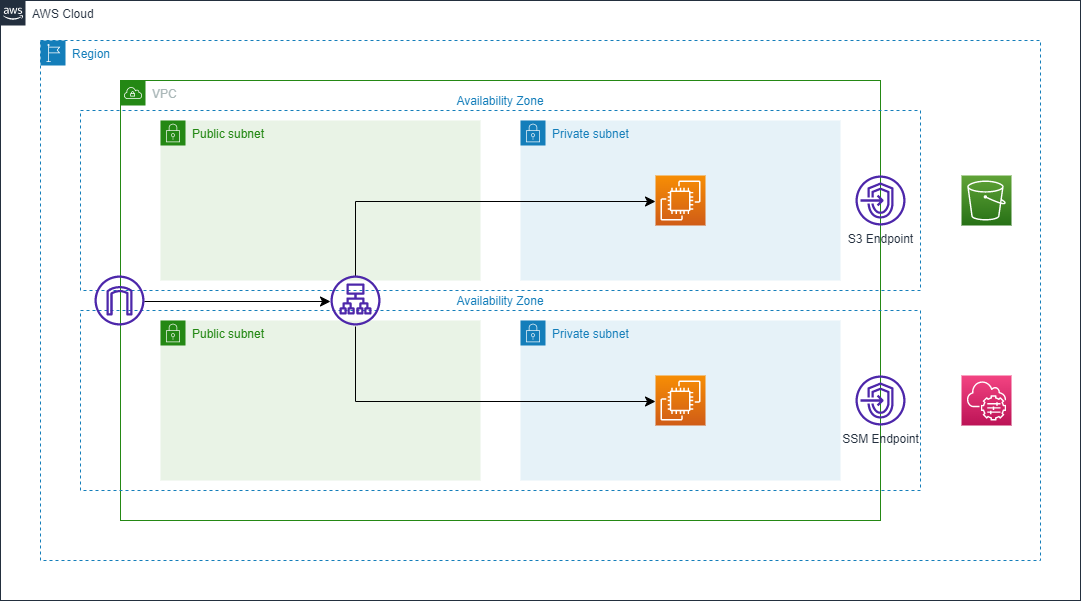

The diagram above was exported from draw.io. Its source (the exported page's mxGraphModel, read from the mxfile embedded in the PNG):
<mxGraphModel dx="1072" dy="792" grid="1" gridSize="10" guides="1" tooltips="1" connect="1" arrows="1" fold="1" page="1" pageScale="1" pageWidth="827" pageHeight="1169" background="#ffffff" math="0" shadow="0">
  <root>
    <mxCell id="0" />
    <mxCell id="1" parent="0" />
    <mxCell id="2" value="AWS Cloud" style="points=[[0,0],[0.25,0],[0.5,0],[0.75,0],[1,0],[1,0.25],[1,0.5],[1,0.75],[1,1],[0.75,1],[0.5,1],[0.25,1],[0,1],[0,0.75],[0,0.5],[0,0.25]];outlineConnect=0;gradientColor=none;html=1;whiteSpace=wrap;fontSize=12;fontStyle=0;container=1;pointerEvents=0;collapsible=0;recursiveResize=0;shape=mxgraph.aws4.group;grIcon=mxgraph.aws4.group_aws_cloud_alt;strokeColor=#232F3E;fillColor=none;verticalAlign=top;align=left;spacingLeft=30;fontColor=#232F3E;dashed=0;" parent="1" vertex="1">
      <mxGeometry x="320" y="240" width="1080" height="600" as="geometry" />
    </mxCell>
    <mxCell id="3" value="Region" style="points=[[0,0],[0.25,0],[0.5,0],[0.75,0],[1,0],[1,0.25],[1,0.5],[1,0.75],[1,1],[0.75,1],[0.5,1],[0.25,1],[0,1],[0,0.75],[0,0.5],[0,0.25]];outlineConnect=0;gradientColor=none;html=1;whiteSpace=wrap;fontSize=12;fontStyle=0;container=0;pointerEvents=0;collapsible=0;recursiveResize=0;shape=mxgraph.aws4.group;grIcon=mxgraph.aws4.group_region;strokeColor=#147EBA;fillColor=none;verticalAlign=top;align=left;spacingLeft=30;fontColor=#147EBA;dashed=1;resizeWidth=1;resizeHeight=1;" parent="2" vertex="1">
      <mxGeometry x="40" y="40" width="1000" height="520" as="geometry" />
    </mxCell>
    <mxCell id="4" value="VPC" style="points=[[0,0],[0.25,0],[0.5,0],[0.75,0],[1,0],[1,0.25],[1,0.5],[1,0.75],[1,1],[0.75,1],[0.5,1],[0.25,1],[0,1],[0,0.75],[0,0.5],[0,0.25]];outlineConnect=0;gradientColor=none;html=1;whiteSpace=wrap;fontSize=12;fontStyle=0;container=0;pointerEvents=0;collapsible=0;recursiveResize=0;shape=mxgraph.aws4.group;grIcon=mxgraph.aws4.group_vpc;strokeColor=#248814;fillColor=none;verticalAlign=top;align=left;spacingLeft=30;fontColor=#AAB7B8;dashed=0;expand=0;resizeWidth=1;resizeHeight=1;" parent="3" vertex="1">
      <mxGeometry x="80" y="40" width="760" height="440" as="geometry" />
    </mxCell>
    <mxCell id="5" value="Availability Zone" style="fillColor=none;strokeColor=#147EBA;dashed=1;verticalAlign=bottom;fontStyle=0;fontColor=#147EBA;labelPosition=center;verticalLabelPosition=top;align=center;" parent="4" vertex="1">
      <mxGeometry x="-40" y="230" width="840" height="180" as="geometry" />
    </mxCell>
    <mxCell id="6" value="Availability Zone" style="fillColor=none;strokeColor=#147EBA;dashed=1;verticalAlign=bottom;fontStyle=0;fontColor=#147EBA;recursiveResize=1;expand=1;resizable=1;labelPosition=center;verticalLabelPosition=top;align=center;" parent="4" vertex="1">
      <mxGeometry x="-40" y="30" width="840" height="180" as="geometry" />
    </mxCell>
    <mxCell id="7" value="Public subnet" style="points=[[0,0],[0.25,0],[0.5,0],[0.75,0],[1,0],[1,0.25],[1,0.5],[1,0.75],[1,1],[0.75,1],[0.5,1],[0.25,1],[0,1],[0,0.75],[0,0.5],[0,0.25]];outlineConnect=0;gradientColor=none;html=1;whiteSpace=wrap;fontSize=12;fontStyle=0;container=1;pointerEvents=0;collapsible=0;recursiveResize=0;shape=mxgraph.aws4.group;grIcon=mxgraph.aws4.group_security_group;grStroke=0;strokeColor=#248814;fillColor=#E9F3E6;verticalAlign=top;align=left;spacingLeft=30;fontColor=#248814;dashed=0;" parent="4" vertex="1">
      <mxGeometry x="40" y="40" width="320" height="160" as="geometry" />
    </mxCell>
    <mxCell id="9" value="Private subnet" style="points=[[0,0],[0.25,0],[0.5,0],[0.75,0],[1,0],[1,0.25],[1,0.5],[1,0.75],[1,1],[0.75,1],[0.5,1],[0.25,1],[0,1],[0,0.75],[0,0.5],[0,0.25]];outlineConnect=0;gradientColor=none;html=1;whiteSpace=wrap;fontSize=12;fontStyle=0;container=1;pointerEvents=0;collapsible=0;recursiveResize=0;shape=mxgraph.aws4.group;grIcon=mxgraph.aws4.group_security_group;grStroke=0;strokeColor=#147EBA;fillColor=#E6F2F8;verticalAlign=top;align=left;spacingLeft=30;fontColor=#147EBA;dashed=0;" parent="4" vertex="1">
      <mxGeometry x="400" y="40" width="320" height="160" as="geometry" />
    </mxCell>
    <mxCell id="29" value="" style="sketch=0;points=[[0,0,0],[0.25,0,0],[0.5,0,0],[0.75,0,0],[1,0,0],[0,1,0],[0.25,1,0],[0.5,1,0],[0.75,1,0],[1,1,0],[0,0.25,0],[0,0.5,0],[0,0.75,0],[1,0.25,0],[1,0.5,0],[1,0.75,0]];outlineConnect=0;fontColor=#232F3E;gradientColor=#F78E04;gradientDirection=north;fillColor=#D05C17;strokeColor=#ffffff;dashed=0;verticalLabelPosition=bottom;verticalAlign=top;align=center;html=1;fontSize=12;fontStyle=0;aspect=fixed;shape=mxgraph.aws4.resourceIcon;resIcon=mxgraph.aws4.ec2;" vertex="1" parent="9">
      <mxGeometry x="135" y="55" width="50" height="50" as="geometry" />
    </mxCell>
    <mxCell id="13" style="edgeStyle=orthogonalEdgeStyle;rounded=0;orthogonalLoop=1;jettySize=auto;html=1;fontSize=12;startSize=8;endSize=8;" parent="4" edge="1">
      <mxGeometry relative="1" as="geometry">
        <Array as="points">
          <mxPoint x="235" y="121" />
        </Array>
        <mxPoint x="235" y="196.00056816890515" as="sourcePoint" />
        <mxPoint x="535" y="121" as="targetPoint" />
      </mxGeometry>
    </mxCell>
    <mxCell id="14" value="" style="outlineConnect=0;fontColor=#232F3E;gradientColor=none;fillColor=#4D27AA;strokeColor=none;dashed=0;verticalLabelPosition=bottom;verticalAlign=top;align=center;html=1;fontSize=12;fontStyle=0;aspect=fixed;pointerEvents=1;shape=mxgraph.aws4.internet_gateway;" parent="4" vertex="1">
      <mxGeometry x="-26" y="195" width="50" height="50" as="geometry" />
    </mxCell>
    <mxCell id="15" style="edgeStyle=orthogonalEdgeStyle;rounded=0;orthogonalLoop=1;jettySize=auto;html=1;fontSize=12;startSize=8;endSize=8;" parent="4" edge="1">
      <mxGeometry relative="1" as="geometry">
        <mxPoint x="24" y="221" as="sourcePoint" />
        <mxPoint x="210" y="221" as="targetPoint" />
      </mxGeometry>
    </mxCell>
    <mxCell id="16" value="Public subnet" style="points=[[0,0],[0.25,0],[0.5,0],[0.75,0],[1,0],[1,0.25],[1,0.5],[1,0.75],[1,1],[0.75,1],[0.5,1],[0.25,1],[0,1],[0,0.75],[0,0.5],[0,0.25]];outlineConnect=0;gradientColor=none;html=1;whiteSpace=wrap;fontSize=12;fontStyle=0;container=1;pointerEvents=0;collapsible=0;recursiveResize=0;shape=mxgraph.aws4.group;grIcon=mxgraph.aws4.group_security_group;grStroke=0;strokeColor=#248814;fillColor=#E9F3E6;verticalAlign=top;align=left;spacingLeft=30;fontColor=#248814;dashed=0;" parent="4" vertex="1">
      <mxGeometry x="40" y="240" width="320" height="160" as="geometry" />
    </mxCell>
    <mxCell id="18" value="Private subnet" style="points=[[0,0],[0.25,0],[0.5,0],[0.75,0],[1,0],[1,0.25],[1,0.5],[1,0.75],[1,1],[0.75,1],[0.5,1],[0.25,1],[0,1],[0,0.75],[0,0.5],[0,0.25]];outlineConnect=0;gradientColor=none;html=1;whiteSpace=wrap;fontSize=12;fontStyle=0;container=1;pointerEvents=0;collapsible=0;recursiveResize=0;shape=mxgraph.aws4.group;grIcon=mxgraph.aws4.group_security_group;grStroke=0;strokeColor=#147EBA;fillColor=#E6F2F8;verticalAlign=top;align=left;spacingLeft=30;fontColor=#147EBA;dashed=0;" parent="4" vertex="1">
      <mxGeometry x="400" y="240" width="320" height="160" as="geometry" />
    </mxCell>
    <mxCell id="28" value="" style="sketch=0;points=[[0,0,0],[0.25,0,0],[0.5,0,0],[0.75,0,0],[1,0,0],[0,1,0],[0.25,1,0],[0.5,1,0],[0.75,1,0],[1,1,0],[0,0.25,0],[0,0.5,0],[0,0.75,0],[1,0.25,0],[1,0.5,0],[1,0.75,0]];outlineConnect=0;fontColor=#232F3E;gradientColor=#F78E04;gradientDirection=north;fillColor=#D05C17;strokeColor=#ffffff;dashed=0;verticalLabelPosition=bottom;verticalAlign=top;align=center;html=1;fontSize=12;fontStyle=0;aspect=fixed;shape=mxgraph.aws4.resourceIcon;resIcon=mxgraph.aws4.ec2;" vertex="1" parent="18">
      <mxGeometry x="135" y="55" width="50" height="50" as="geometry" />
    </mxCell>
    <mxCell id="22" style="edgeStyle=orthogonalEdgeStyle;rounded=0;orthogonalLoop=1;jettySize=auto;html=1;fontSize=12;startSize=8;endSize=8;entryX=0;entryY=0.5;entryDx=0;entryDy=0;entryPerimeter=0;" parent="4" edge="1">
      <mxGeometry relative="1" as="geometry">
        <Array as="points">
          <mxPoint x="235" y="321" />
        </Array>
        <mxPoint x="535" y="321" as="targetPoint" />
        <mxPoint x="235" y="245.99943183109463" as="sourcePoint" />
      </mxGeometry>
    </mxCell>
    <mxCell id="23" value="" style="outlineConnect=0;fontColor=#232F3E;gradientColor=none;fillColor=#4D27AA;strokeColor=none;dashed=0;verticalLabelPosition=bottom;verticalAlign=top;align=center;html=1;fontSize=12;fontStyle=0;aspect=fixed;pointerEvents=1;shape=mxgraph.aws4.application_load_balancer;" parent="4" vertex="1">
      <mxGeometry x="210" y="195" width="50" height="50" as="geometry" />
    </mxCell>
    <mxCell id="26" value="" style="sketch=0;points=[[0,0,0],[0.25,0,0],[0.5,0,0],[0.75,0,0],[1,0,0],[0,1,0],[0.25,1,0],[0.5,1,0],[0.75,1,0],[1,1,0],[0,0.25,0],[0,0.5,0],[0,0.75,0],[1,0.25,0],[1,0.5,0],[1,0.75,0]];points=[[0,0,0],[0.25,0,0],[0.5,0,0],[0.75,0,0],[1,0,0],[0,1,0],[0.25,1,0],[0.5,1,0],[0.75,1,0],[1,1,0],[0,0.25,0],[0,0.5,0],[0,0.75,0],[1,0.25,0],[1,0.5,0],[1,0.75,0]];outlineConnect=0;fontColor=#232F3E;gradientColor=#F34482;gradientDirection=north;fillColor=#BC1356;strokeColor=#ffffff;dashed=0;verticalLabelPosition=bottom;verticalAlign=top;align=center;html=1;fontSize=12;fontStyle=0;aspect=fixed;shape=mxgraph.aws4.resourceIcon;resIcon=mxgraph.aws4.systems_manager;" parent="3" vertex="1">
      <mxGeometry x="921" y="335" width="50" height="50" as="geometry" />
    </mxCell>
    <mxCell id="30" value="" style="sketch=0;points=[[0,0,0],[0.25,0,0],[0.5,0,0],[0.75,0,0],[1,0,0],[0,1,0],[0.25,1,0],[0.5,1,0],[0.75,1,0],[1,1,0],[0,0.25,0],[0,0.5,0],[0,0.75,0],[1,0.25,0],[1,0.5,0],[1,0.75,0]];outlineConnect=0;fontColor=#232F3E;gradientColor=#60A337;gradientDirection=north;fillColor=#277116;strokeColor=#ffffff;dashed=0;verticalLabelPosition=bottom;verticalAlign=top;align=center;html=1;fontSize=12;fontStyle=0;aspect=fixed;shape=mxgraph.aws4.resourceIcon;resIcon=mxgraph.aws4.s3;" vertex="1" parent="3">
      <mxGeometry x="921" y="135" width="50" height="50" as="geometry" />
    </mxCell>
    <mxCell id="31" value="S3 Endpoint" style="sketch=0;outlineConnect=0;fontColor=#232F3E;gradientColor=none;fillColor=#4D27AA;strokeColor=none;dashed=0;verticalLabelPosition=bottom;verticalAlign=top;align=center;html=1;fontSize=12;fontStyle=0;aspect=fixed;pointerEvents=1;shape=mxgraph.aws4.endpoints;" vertex="1" parent="1">
      <mxGeometry x="1175" y="415" width="50" height="50" as="geometry" />
    </mxCell>
    <mxCell id="25" value="SSM Endpoint" style="sketch=0;outlineConnect=0;fontColor=#232F3E;gradientColor=none;fillColor=#4D27AA;strokeColor=none;dashed=0;verticalLabelPosition=bottom;verticalAlign=top;align=center;html=1;fontSize=12;fontStyle=0;aspect=fixed;pointerEvents=1;shape=mxgraph.aws4.endpoints;" parent="1" vertex="1">
      <mxGeometry x="1175" y="615" width="50" height="50" as="geometry" />
    </mxCell>
  </root>
</mxGraphModel>